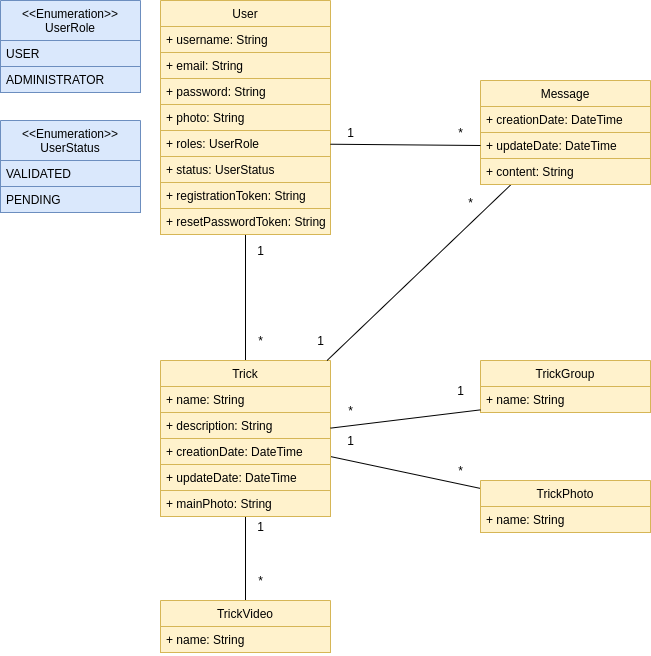

The diagram above was exported from draw.io. Its source (the exported page's mxGraphModel, read from the mxfile embedded in the PNG):
<mxGraphModel dx="1247" dy="687" grid="1" gridSize="10" guides="1" tooltips="1" connect="1" arrows="1" fold="1" page="1" pageScale="1" pageWidth="827" pageHeight="1169" math="0" shadow="0">
  <root>
    <mxCell id="0" />
    <mxCell id="1" parent="0" />
    <mxCell id="UcK05cUdCXatk-TPacD6-23" style="edgeStyle=orthogonalEdgeStyle;rounded=0;orthogonalLoop=1;jettySize=auto;html=1;entryX=0.5;entryY=0;entryDx=0;entryDy=0;endArrow=none;endFill=0;" parent="1" source="iJby7hvjyikE0MPtFeRo-1" target="UcK05cUdCXatk-TPacD6-2" edge="1">
      <mxGeometry relative="1" as="geometry" />
    </mxCell>
    <mxCell id="iJby7hvjyikE0MPtFeRo-1" value="User" style="swimlane;fontStyle=0;childLayout=stackLayout;horizontal=1;startSize=26;fillColor=#fff2cc;horizontalStack=0;resizeParent=1;resizeParentMax=0;resizeLast=0;collapsible=1;marginBottom=0;strokeColor=#d6b656;" parent="1" vertex="1">
      <mxGeometry x="200" y="40" width="170" height="234" as="geometry" />
    </mxCell>
    <mxCell id="iJby7hvjyikE0MPtFeRo-2" value="+ username: String" style="text;strokeColor=#d6b656;fillColor=#fff2cc;align=left;verticalAlign=top;spacingLeft=4;spacingRight=4;overflow=hidden;rotatable=0;points=[[0,0.5],[1,0.5]];portConstraint=eastwest;" parent="iJby7hvjyikE0MPtFeRo-1" vertex="1">
      <mxGeometry y="26" width="170" height="26" as="geometry" />
    </mxCell>
    <mxCell id="iJby7hvjyikE0MPtFeRo-3" value="+ email: String" style="text;strokeColor=#d6b656;fillColor=#fff2cc;align=left;verticalAlign=top;spacingLeft=4;spacingRight=4;overflow=hidden;rotatable=0;points=[[0,0.5],[1,0.5]];portConstraint=eastwest;" parent="iJby7hvjyikE0MPtFeRo-1" vertex="1">
      <mxGeometry y="52" width="170" height="26" as="geometry" />
    </mxCell>
    <mxCell id="iJby7hvjyikE0MPtFeRo-4" value="+ password: String" style="text;strokeColor=#d6b656;fillColor=#fff2cc;align=left;verticalAlign=top;spacingLeft=4;spacingRight=4;overflow=hidden;rotatable=0;points=[[0,0.5],[1,0.5]];portConstraint=eastwest;" parent="iJby7hvjyikE0MPtFeRo-1" vertex="1">
      <mxGeometry y="78" width="170" height="26" as="geometry" />
    </mxCell>
    <mxCell id="iJby7hvjyikE0MPtFeRo-6" value="+ photo: String" style="text;strokeColor=#d6b656;fillColor=#fff2cc;align=left;verticalAlign=top;spacingLeft=4;spacingRight=4;overflow=hidden;rotatable=0;points=[[0,0.5],[1,0.5]];portConstraint=eastwest;" parent="iJby7hvjyikE0MPtFeRo-1" vertex="1">
      <mxGeometry y="104" width="170" height="26" as="geometry" />
    </mxCell>
    <mxCell id="iJby7hvjyikE0MPtFeRo-7" value="+ roles: UserRole" style="text;strokeColor=#d6b656;fillColor=#fff2cc;align=left;verticalAlign=top;spacingLeft=4;spacingRight=4;overflow=hidden;rotatable=0;points=[[0,0.5],[1,0.5]];portConstraint=eastwest;" parent="iJby7hvjyikE0MPtFeRo-1" vertex="1">
      <mxGeometry y="130" width="170" height="26" as="geometry" />
    </mxCell>
    <mxCell id="iJby7hvjyikE0MPtFeRo-5" value="+ status: UserStatus" style="text;strokeColor=#d6b656;fillColor=#fff2cc;align=left;verticalAlign=top;spacingLeft=4;spacingRight=4;overflow=hidden;rotatable=0;points=[[0,0.5],[1,0.5]];portConstraint=eastwest;" parent="iJby7hvjyikE0MPtFeRo-1" vertex="1">
      <mxGeometry y="156" width="170" height="26" as="geometry" />
    </mxCell>
    <mxCell id="iJby7hvjyikE0MPtFeRo-15" value="+ registrationToken: String" style="text;strokeColor=#d6b656;fillColor=#fff2cc;align=left;verticalAlign=top;spacingLeft=4;spacingRight=4;overflow=hidden;rotatable=0;points=[[0,0.5],[1,0.5]];portConstraint=eastwest;" parent="iJby7hvjyikE0MPtFeRo-1" vertex="1">
      <mxGeometry y="182" width="170" height="26" as="geometry" />
    </mxCell>
    <mxCell id="iJby7hvjyikE0MPtFeRo-24" value="+ resetPasswordToken: String" style="text;strokeColor=#d6b656;fillColor=#fff2cc;align=left;verticalAlign=top;spacingLeft=4;spacingRight=4;overflow=hidden;rotatable=0;points=[[0,0.5],[1,0.5]];portConstraint=eastwest;" parent="iJby7hvjyikE0MPtFeRo-1" vertex="1">
      <mxGeometry y="208" width="170" height="26" as="geometry" />
    </mxCell>
    <mxCell id="iJby7hvjyikE0MPtFeRo-8" value="&lt;&lt;Enumeration&gt;&gt;&#10;UserRole" style="swimlane;fontStyle=0;childLayout=stackLayout;horizontal=1;startSize=40;fillColor=#dae8fc;horizontalStack=0;resizeParent=1;resizeParentMax=0;resizeLast=0;collapsible=1;marginBottom=0;strokeColor=#6c8ebf;" parent="1" vertex="1">
      <mxGeometry x="40" y="40" width="140" height="92" as="geometry" />
    </mxCell>
    <mxCell id="iJby7hvjyikE0MPtFeRo-9" value="USER" style="text;fillColor=#dae8fc;align=left;verticalAlign=top;spacingLeft=4;spacingRight=4;overflow=hidden;rotatable=0;points=[[0,0.5],[1,0.5]];portConstraint=eastwest;labelBorderColor=none;strokeColor=#6c8ebf;" parent="iJby7hvjyikE0MPtFeRo-8" vertex="1">
      <mxGeometry y="40" width="140" height="26" as="geometry" />
    </mxCell>
    <mxCell id="iJby7hvjyikE0MPtFeRo-10" value="ADMINISTRATOR" style="text;strokeColor=#6c8ebf;fillColor=#dae8fc;align=left;verticalAlign=top;spacingLeft=4;spacingRight=4;overflow=hidden;rotatable=0;points=[[0,0.5],[1,0.5]];portConstraint=eastwest;" parent="iJby7hvjyikE0MPtFeRo-8" vertex="1">
      <mxGeometry y="66" width="140" height="26" as="geometry" />
    </mxCell>
    <mxCell id="iJby7hvjyikE0MPtFeRo-12" value="&lt;&lt;Enumeration&gt;&gt;&#10;UserStatus" style="swimlane;fontStyle=0;childLayout=stackLayout;horizontal=1;startSize=40;fillColor=#dae8fc;horizontalStack=0;resizeParent=1;resizeParentMax=0;resizeLast=0;collapsible=1;marginBottom=0;strokeColor=#6c8ebf;" parent="1" vertex="1">
      <mxGeometry x="40" y="160" width="140" height="92" as="geometry" />
    </mxCell>
    <mxCell id="iJby7hvjyikE0MPtFeRo-13" value="VALIDATED" style="text;fillColor=#dae8fc;align=left;verticalAlign=top;spacingLeft=4;spacingRight=4;overflow=hidden;rotatable=0;points=[[0,0.5],[1,0.5]];portConstraint=eastwest;labelBorderColor=none;strokeColor=#6c8ebf;" parent="iJby7hvjyikE0MPtFeRo-12" vertex="1">
      <mxGeometry y="40" width="140" height="26" as="geometry" />
    </mxCell>
    <mxCell id="iJby7hvjyikE0MPtFeRo-14" value="PENDING" style="text;strokeColor=#6c8ebf;fillColor=#dae8fc;align=left;verticalAlign=top;spacingLeft=4;spacingRight=4;overflow=hidden;rotatable=0;points=[[0,0.5],[1,0.5]];portConstraint=eastwest;" parent="iJby7hvjyikE0MPtFeRo-12" vertex="1">
      <mxGeometry y="66" width="140" height="26" as="geometry" />
    </mxCell>
    <mxCell id="UcK05cUdCXatk-TPacD6-36" style="edgeStyle=none;rounded=0;orthogonalLoop=1;jettySize=auto;html=1;endArrow=none;endFill=0;" parent="1" source="UcK05cUdCXatk-TPacD6-2" target="UcK05cUdCXatk-TPacD6-21" edge="1">
      <mxGeometry relative="1" as="geometry" />
    </mxCell>
    <mxCell id="UcK05cUdCXatk-TPacD6-41" style="edgeStyle=none;rounded=0;orthogonalLoop=1;jettySize=auto;html=1;endArrow=none;endFill=0;" parent="1" source="UcK05cUdCXatk-TPacD6-2" target="UcK05cUdCXatk-TPacD6-39" edge="1">
      <mxGeometry relative="1" as="geometry" />
    </mxCell>
    <mxCell id="UcK05cUdCXatk-TPacD6-2" value="Trick" style="swimlane;fontStyle=0;childLayout=stackLayout;horizontal=1;startSize=26;fillColor=#fff2cc;horizontalStack=0;resizeParent=1;resizeParentMax=0;resizeLast=0;collapsible=1;marginBottom=0;strokeColor=#d6b656;" parent="1" vertex="1">
      <mxGeometry x="200" y="400" width="170" height="156" as="geometry" />
    </mxCell>
    <mxCell id="UcK05cUdCXatk-TPacD6-3" value="+ name: String" style="text;strokeColor=#d6b656;fillColor=#fff2cc;align=left;verticalAlign=top;spacingLeft=4;spacingRight=4;overflow=hidden;rotatable=0;points=[[0,0.5],[1,0.5]];portConstraint=eastwest;" parent="UcK05cUdCXatk-TPacD6-2" vertex="1">
      <mxGeometry y="26" width="170" height="26" as="geometry" />
    </mxCell>
    <mxCell id="UcK05cUdCXatk-TPacD6-4" value="+ description: String" style="text;strokeColor=#d6b656;fillColor=#fff2cc;align=left;verticalAlign=top;spacingLeft=4;spacingRight=4;overflow=hidden;rotatable=0;points=[[0,0.5],[1,0.5]];portConstraint=eastwest;" parent="UcK05cUdCXatk-TPacD6-2" vertex="1">
      <mxGeometry y="52" width="170" height="26" as="geometry" />
    </mxCell>
    <mxCell id="UcK05cUdCXatk-TPacD6-5" value="+ creationDate: DateTime" style="text;strokeColor=#d6b656;fillColor=#fff2cc;align=left;verticalAlign=top;spacingLeft=4;spacingRight=4;overflow=hidden;rotatable=0;points=[[0,0.5],[1,0.5]];portConstraint=eastwest;" parent="UcK05cUdCXatk-TPacD6-2" vertex="1">
      <mxGeometry y="78" width="170" height="26" as="geometry" />
    </mxCell>
    <mxCell id="UcK05cUdCXatk-TPacD6-6" value="+ updateDate: DateTime" style="text;strokeColor=#d6b656;fillColor=#fff2cc;align=left;verticalAlign=top;spacingLeft=4;spacingRight=4;overflow=hidden;rotatable=0;points=[[0,0.5],[1,0.5]];portConstraint=eastwest;" parent="UcK05cUdCXatk-TPacD6-2" vertex="1">
      <mxGeometry y="104" width="170" height="26" as="geometry" />
    </mxCell>
    <mxCell id="XL_DnV9o81ANxJWeWCus-1" value="+ mainPhoto: String" style="text;strokeColor=#d6b656;fillColor=#fff2cc;align=left;verticalAlign=top;spacingLeft=4;spacingRight=4;overflow=hidden;rotatable=0;points=[[0,0.5],[1,0.5]];portConstraint=eastwest;" vertex="1" parent="UcK05cUdCXatk-TPacD6-2">
      <mxGeometry y="130" width="170" height="26" as="geometry" />
    </mxCell>
    <mxCell id="UcK05cUdCXatk-TPacD6-33" style="edgeStyle=none;rounded=0;orthogonalLoop=1;jettySize=auto;html=1;endArrow=none;endFill=0;" parent="1" source="UcK05cUdCXatk-TPacD6-11" target="UcK05cUdCXatk-TPacD6-2" edge="1">
      <mxGeometry relative="1" as="geometry" />
    </mxCell>
    <mxCell id="UcK05cUdCXatk-TPacD6-11" value="Message" style="swimlane;fontStyle=0;childLayout=stackLayout;horizontal=1;startSize=26;fillColor=#fff2cc;horizontalStack=0;resizeParent=1;resizeParentMax=0;resizeLast=0;collapsible=1;marginBottom=0;strokeColor=#d6b656;" parent="1" vertex="1">
      <mxGeometry x="520" y="120" width="170" height="104" as="geometry" />
    </mxCell>
    <mxCell id="UcK05cUdCXatk-TPacD6-12" value="+ creationDate: DateTime" style="text;strokeColor=#d6b656;fillColor=#fff2cc;align=left;verticalAlign=top;spacingLeft=4;spacingRight=4;overflow=hidden;rotatable=0;points=[[0,0.5],[1,0.5]];portConstraint=eastwest;" parent="UcK05cUdCXatk-TPacD6-11" vertex="1">
      <mxGeometry y="26" width="170" height="26" as="geometry" />
    </mxCell>
    <mxCell id="UcK05cUdCXatk-TPacD6-13" value="+ updateDate: DateTime" style="text;strokeColor=#d6b656;fillColor=#fff2cc;align=left;verticalAlign=top;spacingLeft=4;spacingRight=4;overflow=hidden;rotatable=0;points=[[0,0.5],[1,0.5]];portConstraint=eastwest;" parent="UcK05cUdCXatk-TPacD6-11" vertex="1">
      <mxGeometry y="52" width="170" height="26" as="geometry" />
    </mxCell>
    <mxCell id="UcK05cUdCXatk-TPacD6-14" value="+ content: String" style="text;strokeColor=#d6b656;fillColor=#fff2cc;align=left;verticalAlign=top;spacingLeft=4;spacingRight=4;overflow=hidden;rotatable=0;points=[[0,0.5],[1,0.5]];portConstraint=eastwest;" parent="UcK05cUdCXatk-TPacD6-11" vertex="1">
      <mxGeometry y="78" width="170" height="26" as="geometry" />
    </mxCell>
    <mxCell id="UcK05cUdCXatk-TPacD6-17" value="TrickGroup" style="swimlane;fontStyle=0;childLayout=stackLayout;horizontal=1;startSize=26;fillColor=#fff2cc;horizontalStack=0;resizeParent=1;resizeParentMax=0;resizeLast=0;collapsible=1;marginBottom=0;strokeColor=#d6b656;" parent="1" vertex="1">
      <mxGeometry x="520" y="400" width="170" height="52" as="geometry" />
    </mxCell>
    <mxCell id="UcK05cUdCXatk-TPacD6-18" value="+ name: String" style="text;strokeColor=#d6b656;fillColor=#fff2cc;align=left;verticalAlign=top;spacingLeft=4;spacingRight=4;overflow=hidden;rotatable=0;points=[[0,0.5],[1,0.5]];portConstraint=eastwest;" parent="UcK05cUdCXatk-TPacD6-17" vertex="1">
      <mxGeometry y="26" width="170" height="26" as="geometry" />
    </mxCell>
    <mxCell id="UcK05cUdCXatk-TPacD6-21" value="TrickPhoto" style="swimlane;fontStyle=0;childLayout=stackLayout;horizontal=1;startSize=26;fillColor=#fff2cc;horizontalStack=0;resizeParent=1;resizeParentMax=0;resizeLast=0;collapsible=1;marginBottom=0;strokeColor=#d6b656;" parent="1" vertex="1">
      <mxGeometry x="520" y="520" width="170" height="52" as="geometry" />
    </mxCell>
    <mxCell id="UcK05cUdCXatk-TPacD6-22" value="+ name: String" style="text;strokeColor=#d6b656;fillColor=#fff2cc;align=left;verticalAlign=top;spacingLeft=4;spacingRight=4;overflow=hidden;rotatable=0;points=[[0,0.5],[1,0.5]];portConstraint=eastwest;" parent="UcK05cUdCXatk-TPacD6-21" vertex="1">
      <mxGeometry y="26" width="170" height="26" as="geometry" />
    </mxCell>
    <mxCell id="UcK05cUdCXatk-TPacD6-24" style="rounded=0;orthogonalLoop=1;jettySize=auto;html=1;entryX=0;entryY=0.5;entryDx=0;entryDy=0;endArrow=none;endFill=0;" parent="1" source="iJby7hvjyikE0MPtFeRo-7" target="UcK05cUdCXatk-TPacD6-13" edge="1">
      <mxGeometry relative="1" as="geometry" />
    </mxCell>
    <mxCell id="UcK05cUdCXatk-TPacD6-25" value="1" style="text;html=1;align=center;verticalAlign=middle;resizable=0;points=[];autosize=1;" parent="1" vertex="1">
      <mxGeometry x="380" y="162" width="20" height="20" as="geometry" />
    </mxCell>
    <mxCell id="UcK05cUdCXatk-TPacD6-27" value="*" style="text;html=1;align=center;verticalAlign=middle;resizable=0;points=[];autosize=1;" parent="1" vertex="1">
      <mxGeometry x="490" y="162" width="20" height="20" as="geometry" />
    </mxCell>
    <mxCell id="UcK05cUdCXatk-TPacD6-28" value="1" style="text;html=1;align=center;verticalAlign=middle;resizable=0;points=[];autosize=1;" parent="1" vertex="1">
      <mxGeometry x="290" y="280" width="20" height="20" as="geometry" />
    </mxCell>
    <mxCell id="UcK05cUdCXatk-TPacD6-29" value="*" style="text;html=1;align=center;verticalAlign=middle;resizable=0;points=[];autosize=1;" parent="1" vertex="1">
      <mxGeometry x="290" y="370" width="20" height="20" as="geometry" />
    </mxCell>
    <mxCell id="UcK05cUdCXatk-TPacD6-30" style="edgeStyle=none;rounded=0;orthogonalLoop=1;jettySize=auto;html=1;endArrow=none;endFill=0;" parent="1" source="UcK05cUdCXatk-TPacD6-18" target="UcK05cUdCXatk-TPacD6-2" edge="1">
      <mxGeometry relative="1" as="geometry" />
    </mxCell>
    <mxCell id="UcK05cUdCXatk-TPacD6-31" value="1" style="text;html=1;align=center;verticalAlign=middle;resizable=0;points=[];autosize=1;" parent="1" vertex="1">
      <mxGeometry x="490" y="420" width="20" height="20" as="geometry" />
    </mxCell>
    <mxCell id="UcK05cUdCXatk-TPacD6-32" value="*" style="text;html=1;align=center;verticalAlign=middle;resizable=0;points=[];autosize=1;" parent="1" vertex="1">
      <mxGeometry x="380" y="440" width="20" height="20" as="geometry" />
    </mxCell>
    <mxCell id="UcK05cUdCXatk-TPacD6-34" value="1" style="text;html=1;align=center;verticalAlign=middle;resizable=0;points=[];autosize=1;" parent="1" vertex="1">
      <mxGeometry x="350" y="370" width="20" height="20" as="geometry" />
    </mxCell>
    <mxCell id="UcK05cUdCXatk-TPacD6-35" value="*" style="text;html=1;align=center;verticalAlign=middle;resizable=0;points=[];autosize=1;" parent="1" vertex="1">
      <mxGeometry x="500" y="232" width="20" height="20" as="geometry" />
    </mxCell>
    <mxCell id="UcK05cUdCXatk-TPacD6-37" value="1" style="text;html=1;align=center;verticalAlign=middle;resizable=0;points=[];autosize=1;" parent="1" vertex="1">
      <mxGeometry x="380" y="470" width="20" height="20" as="geometry" />
    </mxCell>
    <mxCell id="UcK05cUdCXatk-TPacD6-38" value="*" style="text;html=1;align=center;verticalAlign=middle;resizable=0;points=[];autosize=1;" parent="1" vertex="1">
      <mxGeometry x="490" y="500" width="20" height="20" as="geometry" />
    </mxCell>
    <mxCell id="UcK05cUdCXatk-TPacD6-39" value="TrickVideo" style="swimlane;fontStyle=0;childLayout=stackLayout;horizontal=1;startSize=26;fillColor=#fff2cc;horizontalStack=0;resizeParent=1;resizeParentMax=0;resizeLast=0;collapsible=1;marginBottom=0;strokeColor=#d6b656;" parent="1" vertex="1">
      <mxGeometry x="200" y="640" width="170" height="52" as="geometry" />
    </mxCell>
    <mxCell id="UcK05cUdCXatk-TPacD6-40" value="+ name: String" style="text;strokeColor=#d6b656;fillColor=#fff2cc;align=left;verticalAlign=top;spacingLeft=4;spacingRight=4;overflow=hidden;rotatable=0;points=[[0,0.5],[1,0.5]];portConstraint=eastwest;" parent="UcK05cUdCXatk-TPacD6-39" vertex="1">
      <mxGeometry y="26" width="170" height="26" as="geometry" />
    </mxCell>
    <mxCell id="UcK05cUdCXatk-TPacD6-42" value="1" style="text;html=1;align=center;verticalAlign=middle;resizable=0;points=[];autosize=1;" parent="1" vertex="1">
      <mxGeometry x="290" y="556" width="20" height="20" as="geometry" />
    </mxCell>
    <mxCell id="UcK05cUdCXatk-TPacD6-43" value="*" style="text;html=1;align=center;verticalAlign=middle;resizable=0;points=[];autosize=1;" parent="1" vertex="1">
      <mxGeometry x="290" y="610" width="20" height="20" as="geometry" />
    </mxCell>
  </root>
</mxGraphModel>